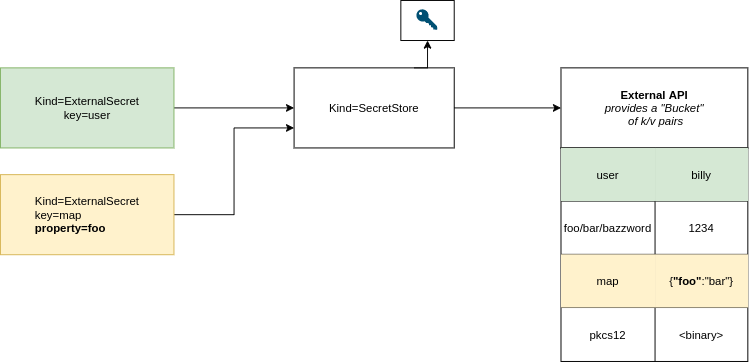

The diagram above was exported from draw.io. Its source (the exported page's mxGraphModel, read from the mxfile embedded in the PNG):
<mxGraphModel dx="950" dy="579" grid="1" gridSize="10" guides="1" tooltips="1" connect="1" arrows="1" fold="1" page="1" pageScale="1" pageWidth="850" pageHeight="1100" math="0" shadow="0">
  <root>
    <mxCell id="0" />
    <mxCell id="1" parent="0" />
    <mxCell id="2" value="" style="group" vertex="1" connectable="0" parent="1">
      <mxGeometry x="20" y="240" width="786.69" height="380" as="geometry" />
    </mxCell>
    <mxCell id="3" value="&lt;font color=&quot;#000000&quot;&gt;Kind=SecretStore&lt;/font&gt;" style="rounded=0;whiteSpace=wrap;html=1;labelBackgroundColor=none;fontColor=#FFD966;" vertex="1" parent="2">
      <mxGeometry x="309.05678571428575" y="70.9426987060998" width="168.5764285714286" height="84.28835489833641" as="geometry" />
    </mxCell>
    <mxCell id="4" value="&lt;font color=&quot;#000000&quot;&gt;&lt;b&gt;External API&lt;/b&gt;&lt;br&gt;&lt;i&gt;provides a &quot;Bucket&quot;&lt;br&gt;&amp;nbsp;of k/v pairs&lt;/i&gt;&lt;br&gt;&lt;/font&gt;" style="rounded=0;whiteSpace=wrap;html=1;labelBackgroundColor=none;fontColor=#FFD966;" vertex="1" parent="2">
      <mxGeometry x="590.0175000000002" y="70.9426987060998" width="196.6725" height="84.28835489833641" as="geometry" />
    </mxCell>
    <mxCell id="5" style="edgeStyle=orthogonalEdgeStyle;rounded=0;orthogonalLoop=1;jettySize=auto;html=1;exitX=1;exitY=0.5;exitDx=0;exitDy=0;entryX=0;entryY=0.5;entryDx=0;entryDy=0;endArrow=classic;endFill=1;strokeColor=#000000;fontColor=#FFD966;" edge="1" parent="2" source="3" target="4">
      <mxGeometry relative="1" as="geometry" />
    </mxCell>
    <mxCell id="6" value="" style="shape=table;html=1;whiteSpace=wrap;startSize=0;container=1;collapsible=0;childLayout=tableLayout;strokeWidth=1;" vertex="1" parent="2">
      <mxGeometry x="590.0175000000002" y="155.2310536044362" width="196.6725" height="224.76894639556377" as="geometry" />
    </mxCell>
    <mxCell id="7" value="" style="shape=partialRectangle;html=1;whiteSpace=wrap;collapsible=0;dropTarget=0;pointerEvents=0;fillColor=none;top=0;left=0;bottom=0;right=0;points=[[0,0.5],[1,0.5]];portConstraint=eastwest;" vertex="1" parent="6">
      <mxGeometry width="196.6725" height="56" as="geometry" />
    </mxCell>
    <mxCell id="8" value="user" style="shape=partialRectangle;html=1;whiteSpace=wrap;connectable=0;overflow=hidden;fillColor=#d5e8d4;top=0;left=0;bottom=0;right=0;strokeColor=#82b366;" vertex="1" parent="7">
      <mxGeometry width="99" height="56" as="geometry" />
    </mxCell>
    <mxCell id="9" value="billy" style="shape=partialRectangle;html=1;whiteSpace=wrap;connectable=0;overflow=hidden;fillColor=#d5e8d4;top=0;left=0;bottom=0;right=0;strokeWidth=1;shadow=0;" vertex="1" parent="7">
      <mxGeometry x="99" width="98" height="56" as="geometry" />
    </mxCell>
    <mxCell id="10" value="" style="shape=partialRectangle;html=1;whiteSpace=wrap;collapsible=0;dropTarget=0;pointerEvents=0;fillColor=none;top=0;left=0;bottom=0;right=0;points=[[0,0.5],[1,0.5]];portConstraint=eastwest;" vertex="1" parent="6">
      <mxGeometry y="56" width="196.6725" height="56" as="geometry" />
    </mxCell>
    <mxCell id="11" value="foo/bar/bazzword" style="shape=partialRectangle;html=1;whiteSpace=wrap;connectable=0;overflow=hidden;fillColor=none;top=0;left=0;bottom=0;right=0;" vertex="1" parent="10">
      <mxGeometry width="99" height="56" as="geometry" />
    </mxCell>
    <mxCell id="12" value="1234" style="shape=partialRectangle;html=1;whiteSpace=wrap;connectable=0;overflow=hidden;fillColor=none;top=0;left=0;bottom=0;right=0;" vertex="1" parent="10">
      <mxGeometry x="99" width="98" height="56" as="geometry" />
    </mxCell>
    <mxCell id="13" value="" style="shape=partialRectangle;html=1;whiteSpace=wrap;collapsible=0;dropTarget=0;pointerEvents=0;fillColor=none;top=0;left=0;bottom=0;right=0;points=[[0,0.5],[1,0.5]];portConstraint=eastwest;" vertex="1" parent="6">
      <mxGeometry y="112" width="196.6725" height="56" as="geometry" />
    </mxCell>
    <mxCell id="14" value="map" style="shape=partialRectangle;html=1;whiteSpace=wrap;connectable=0;overflow=hidden;fillColor=#fff2cc;top=0;left=0;bottom=0;right=0;strokeColor=#d6b656;" vertex="1" parent="13">
      <mxGeometry width="99" height="56" as="geometry" />
    </mxCell>
    <mxCell id="15" value="{&lt;b&gt;&quot;foo&quot;&lt;/b&gt;:&quot;bar&quot;}" style="shape=partialRectangle;html=1;whiteSpace=wrap;connectable=0;overflow=hidden;fillColor=#fff2cc;top=0;left=0;bottom=0;right=0;strokeColor=#d6b656;" vertex="1" parent="13">
      <mxGeometry x="99" width="98" height="56" as="geometry" />
    </mxCell>
    <mxCell id="16" value="" style="shape=partialRectangle;html=1;whiteSpace=wrap;collapsible=0;dropTarget=0;pointerEvents=0;fillColor=none;top=0;left=0;bottom=0;right=0;points=[[0,0.5],[1,0.5]];portConstraint=eastwest;" vertex="1" parent="6">
      <mxGeometry y="168" width="196.6725" height="57" as="geometry" />
    </mxCell>
    <mxCell id="17" value="pkcs12" style="shape=partialRectangle;html=1;whiteSpace=wrap;connectable=0;overflow=hidden;fillColor=none;top=0;left=0;bottom=0;right=0;" vertex="1" parent="16">
      <mxGeometry width="99" height="57" as="geometry" />
    </mxCell>
    <mxCell id="18" value="&amp;lt;binary&amp;gt;" style="shape=partialRectangle;html=1;whiteSpace=wrap;connectable=0;overflow=hidden;fillColor=none;top=0;left=0;bottom=0;right=0;" vertex="1" parent="16">
      <mxGeometry x="99" width="98" height="57" as="geometry" />
    </mxCell>
    <mxCell id="19" style="edgeStyle=orthogonalEdgeStyle;rounded=0;orthogonalLoop=1;jettySize=auto;html=1;exitX=1;exitY=0.5;exitDx=0;exitDy=0;entryX=0;entryY=0.5;entryDx=0;entryDy=0;endArrow=classic;endFill=1;strokeColor=#000000;fontColor=#FFD966;" edge="1" parent="2" source="20" target="3">
      <mxGeometry relative="1" as="geometry" />
    </mxCell>
    <mxCell id="20" value="&lt;font color=&quot;#000000&quot;&gt;Kind=ExternalSecret&lt;br&gt;key=user&lt;br&gt;&lt;/font&gt;" style="rounded=0;whiteSpace=wrap;html=1;labelBackgroundColor=none;fillColor=#d5e8d4;strokeColor=#82b366;" vertex="1" parent="2">
      <mxGeometry y="70.9426987060998" width="182.6244642857143" height="84.28835489833641" as="geometry" />
    </mxCell>
    <mxCell id="21" style="edgeStyle=orthogonalEdgeStyle;rounded=0;orthogonalLoop=1;jettySize=auto;html=1;exitX=1;exitY=0.5;exitDx=0;exitDy=0;entryX=0;entryY=0.75;entryDx=0;entryDy=0;endArrow=classic;endFill=1;strokeColor=#000000;fontColor=#FFD966;" edge="1" parent="2" source="22" target="3">
      <mxGeometry relative="1" as="geometry" />
    </mxCell>
    <mxCell id="22" value="&lt;div style=&quot;text-align: left&quot;&gt;&lt;span style=&quot;color: rgb(0 , 0 , 0)&quot;&gt;Kind=ExternalSecret&lt;/span&gt;&lt;/div&gt;&lt;font color=&quot;#000000&quot;&gt;&lt;div style=&quot;text-align: left&quot;&gt;&lt;span&gt;key=map&lt;/span&gt;&lt;/div&gt;&lt;div style=&quot;text-align: left&quot;&gt;&lt;span&gt;&lt;b&gt;property=foo&lt;/b&gt;&lt;/span&gt;&lt;/div&gt;&lt;/font&gt;" style="rounded=0;whiteSpace=wrap;html=1;labelBackgroundColor=none;fillColor=#fff2cc;strokeColor=#d6b656;" vertex="1" parent="2">
      <mxGeometry y="183.3271719038817" width="182.6244642857143" height="84.28835489833641" as="geometry" />
    </mxCell>
    <mxCell id="23" value="" style="group" vertex="1" connectable="0" parent="2">
      <mxGeometry x="421.44107142857155" width="56.19214285714287" height="42.144177449168204" as="geometry" />
    </mxCell>
    <mxCell id="24" value="" style="whiteSpace=wrap;html=1;labelBackgroundColor=none;fontColor=#FFD966;" vertex="1" parent="23">
      <mxGeometry width="56.19214285714287" height="42.144177449168204" as="geometry" />
    </mxCell>
    <mxCell id="25" value="" style="points=[[0,0.5,0],[0.24,0,0],[0.5,0.28,0],[0.995,0.475,0],[0.5,0.72,0],[0.24,1,0]];verticalLabelPosition=bottom;html=1;verticalAlign=top;aspect=fixed;align=center;pointerEvents=1;shape=mxgraph.cisco19.key;fillColor=#005073;strokeColor=none;labelBackgroundColor=none;fontColor=#FFD966;rotation=45;" vertex="1" parent="23">
      <mxGeometry x="14.048035714285717" y="14.750462107208872" width="28.096031426982286" height="12.643214142142028" as="geometry" />
    </mxCell>
    <mxCell id="26" style="edgeStyle=orthogonalEdgeStyle;rounded=0;orthogonalLoop=1;jettySize=auto;html=1;exitX=0.75;exitY=0;exitDx=0;exitDy=0;entryX=0.5;entryY=1;entryDx=0;entryDy=0;endArrow=classic;endFill=1;strokeColor=#000000;fontColor=#FFD966;" edge="1" parent="2" source="3" target="24">
      <mxGeometry relative="1" as="geometry" />
    </mxCell>
  </root>
</mxGraphModel>